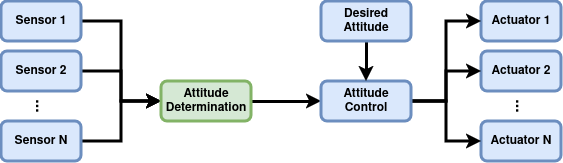

The diagram above was exported from draw.io. Its source (the exported page's mxGraphModel, read from the mxfile embedded in the PNG):
<mxGraphModel dx="3298" dy="1846" grid="1" gridSize="10" guides="1" tooltips="1" connect="1" arrows="1" fold="1" page="1" pageScale="1" pageWidth="850" pageHeight="1100" math="0" shadow="0">
  <root>
    <mxCell id="0" />
    <mxCell id="1" parent="0" />
    <mxCell id="p96yFU7Fu_--nbbSLZ2m-13" style="edgeStyle=orthogonalEdgeStyle;rounded=0;orthogonalLoop=1;jettySize=auto;html=1;exitX=1;exitY=0.5;exitDx=0;exitDy=0;entryX=0;entryY=0.5;entryDx=0;entryDy=0;strokeWidth=3;" parent="1" source="p96yFU7Fu_--nbbSLZ2m-1" target="p96yFU7Fu_--nbbSLZ2m-10" edge="1">
      <mxGeometry relative="1" as="geometry" />
    </mxCell>
    <mxCell id="p96yFU7Fu_--nbbSLZ2m-1" value="Sensor 1" style="rounded=1;whiteSpace=wrap;html=1;fillColor=#dae8fc;strokeColor=#6c8ebf;fontStyle=1;strokeWidth=3;" parent="1" vertex="1">
      <mxGeometry x="80" y="120" width="80" height="40" as="geometry" />
    </mxCell>
    <mxCell id="p96yFU7Fu_--nbbSLZ2m-14" style="edgeStyle=orthogonalEdgeStyle;rounded=0;orthogonalLoop=1;jettySize=auto;html=1;exitX=1;exitY=0.5;exitDx=0;exitDy=0;strokeWidth=3;" parent="1" source="p96yFU7Fu_--nbbSLZ2m-2" target="p96yFU7Fu_--nbbSLZ2m-10" edge="1">
      <mxGeometry relative="1" as="geometry" />
    </mxCell>
    <mxCell id="p96yFU7Fu_--nbbSLZ2m-2" value="Sensor 2" style="rounded=1;whiteSpace=wrap;html=1;fillColor=#dae8fc;strokeColor=#6c8ebf;fontStyle=1;strokeWidth=3;" parent="1" vertex="1">
      <mxGeometry x="80" y="170" width="80" height="40" as="geometry" />
    </mxCell>
    <mxCell id="p96yFU7Fu_--nbbSLZ2m-15" style="edgeStyle=orthogonalEdgeStyle;rounded=0;orthogonalLoop=1;jettySize=auto;html=1;exitX=1;exitY=0.5;exitDx=0;exitDy=0;strokeWidth=3;" parent="1" source="p96yFU7Fu_--nbbSLZ2m-3" target="p96yFU7Fu_--nbbSLZ2m-10" edge="1">
      <mxGeometry relative="1" as="geometry" />
    </mxCell>
    <mxCell id="p96yFU7Fu_--nbbSLZ2m-3" value="Sensor N" style="rounded=1;whiteSpace=wrap;html=1;fillColor=#dae8fc;strokeColor=#6c8ebf;fontStyle=1;strokeWidth=3;" parent="1" vertex="1">
      <mxGeometry x="80" y="240" width="80" height="40" as="geometry" />
    </mxCell>
    <mxCell id="p96yFU7Fu_--nbbSLZ2m-4" value="&lt;b style=&quot;font-size: 16px;&quot;&gt;...&lt;/b&gt;" style="text;html=1;align=center;verticalAlign=middle;whiteSpace=wrap;rounded=0;fontSize=16;rotation=90;strokeWidth=3;" parent="1" vertex="1">
      <mxGeometry x="110" y="210" width="20" height="30" as="geometry" />
    </mxCell>
    <mxCell id="p96yFU7Fu_--nbbSLZ2m-5" value="Actuator 1" style="rounded=1;whiteSpace=wrap;html=1;fillColor=#dae8fc;strokeColor=#6c8ebf;fontStyle=1;strokeWidth=3;" parent="1" vertex="1">
      <mxGeometry x="560" y="120" width="80" height="40" as="geometry" />
    </mxCell>
    <mxCell id="p96yFU7Fu_--nbbSLZ2m-6" value="Actuator 2" style="rounded=1;whiteSpace=wrap;html=1;fillColor=#dae8fc;strokeColor=#6c8ebf;fontStyle=1;strokeWidth=3;" parent="1" vertex="1">
      <mxGeometry x="560" y="170" width="80" height="40" as="geometry" />
    </mxCell>
    <mxCell id="p96yFU7Fu_--nbbSLZ2m-7" value="Actuator N" style="rounded=1;whiteSpace=wrap;html=1;fillColor=#dae8fc;strokeColor=#6c8ebf;fontStyle=1;strokeWidth=3;" parent="1" vertex="1">
      <mxGeometry x="560" y="240" width="80" height="40" as="geometry" />
    </mxCell>
    <mxCell id="p96yFU7Fu_--nbbSLZ2m-8" value="&lt;b style=&quot;font-size: 16px;&quot;&gt;...&lt;/b&gt;" style="text;html=1;align=center;verticalAlign=middle;whiteSpace=wrap;rounded=0;fontSize=16;rotation=90;strokeWidth=3;" parent="1" vertex="1">
      <mxGeometry x="590" y="210" width="20" height="30" as="geometry" />
    </mxCell>
    <mxCell id="p96yFU7Fu_--nbbSLZ2m-16" style="edgeStyle=orthogonalEdgeStyle;rounded=0;orthogonalLoop=1;jettySize=auto;html=1;exitX=1;exitY=0.5;exitDx=0;exitDy=0;entryX=0;entryY=0.5;entryDx=0;entryDy=0;strokeWidth=3;" parent="1" source="p96yFU7Fu_--nbbSLZ2m-10" target="p96yFU7Fu_--nbbSLZ2m-11" edge="1">
      <mxGeometry relative="1" as="geometry" />
    </mxCell>
    <mxCell id="p96yFU7Fu_--nbbSLZ2m-10" value="Attitude Determination" style="rounded=1;whiteSpace=wrap;html=1;fillColor=#d5e8d4;strokeColor=#82b366;fontStyle=1;strokeWidth=3;" parent="1" vertex="1">
      <mxGeometry x="240" y="200" width="90" height="40" as="geometry" />
    </mxCell>
    <mxCell id="p96yFU7Fu_--nbbSLZ2m-18" style="edgeStyle=orthogonalEdgeStyle;rounded=0;orthogonalLoop=1;jettySize=auto;html=1;exitX=1;exitY=0.5;exitDx=0;exitDy=0;entryX=0;entryY=0.5;entryDx=0;entryDy=0;strokeWidth=3;" parent="1" source="p96yFU7Fu_--nbbSLZ2m-11" target="p96yFU7Fu_--nbbSLZ2m-5" edge="1">
      <mxGeometry relative="1" as="geometry" />
    </mxCell>
    <mxCell id="p96yFU7Fu_--nbbSLZ2m-19" style="edgeStyle=orthogonalEdgeStyle;rounded=0;orthogonalLoop=1;jettySize=auto;html=1;exitX=1;exitY=0.5;exitDx=0;exitDy=0;strokeWidth=3;" parent="1" source="p96yFU7Fu_--nbbSLZ2m-11" target="p96yFU7Fu_--nbbSLZ2m-6" edge="1">
      <mxGeometry relative="1" as="geometry" />
    </mxCell>
    <mxCell id="p96yFU7Fu_--nbbSLZ2m-20" style="edgeStyle=orthogonalEdgeStyle;rounded=0;orthogonalLoop=1;jettySize=auto;html=1;exitX=1;exitY=0.5;exitDx=0;exitDy=0;entryX=0;entryY=0.5;entryDx=0;entryDy=0;strokeWidth=3;" parent="1" source="p96yFU7Fu_--nbbSLZ2m-11" target="p96yFU7Fu_--nbbSLZ2m-7" edge="1">
      <mxGeometry relative="1" as="geometry" />
    </mxCell>
    <mxCell id="p96yFU7Fu_--nbbSLZ2m-11" value="Attitude Control" style="rounded=1;whiteSpace=wrap;html=1;fillColor=#dae8fc;strokeColor=#6c8ebf;fontStyle=1;strokeWidth=3;" parent="1" vertex="1">
      <mxGeometry x="400" y="200" width="90" height="40" as="geometry" />
    </mxCell>
    <mxCell id="p96yFU7Fu_--nbbSLZ2m-17" style="edgeStyle=orthogonalEdgeStyle;rounded=0;orthogonalLoop=1;jettySize=auto;html=1;exitX=0.5;exitY=1;exitDx=0;exitDy=0;strokeWidth=3;" parent="1" source="p96yFU7Fu_--nbbSLZ2m-12" target="p96yFU7Fu_--nbbSLZ2m-11" edge="1">
      <mxGeometry relative="1" as="geometry" />
    </mxCell>
    <mxCell id="p96yFU7Fu_--nbbSLZ2m-12" value="Desired Attitude" style="rounded=1;whiteSpace=wrap;html=1;fillColor=#dae8fc;strokeColor=#6c8ebf;fontStyle=1;strokeWidth=3;" parent="1" vertex="1">
      <mxGeometry x="400" y="120" width="90" height="40" as="geometry" />
    </mxCell>
  </root>
</mxGraphModel>